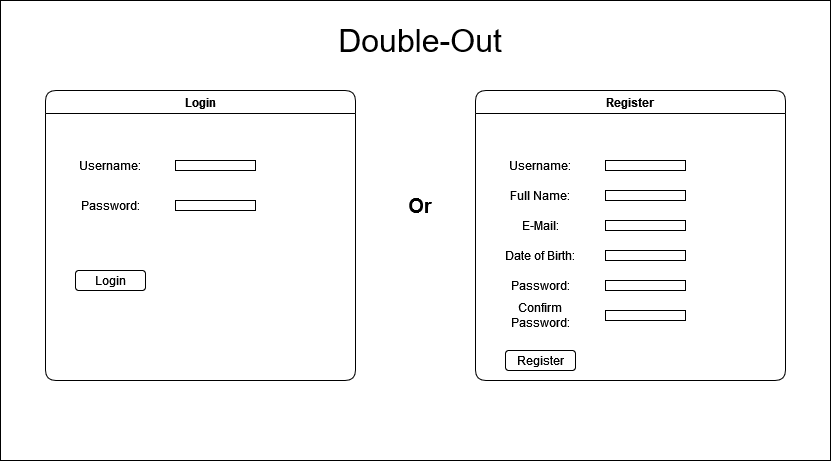

The diagram above was exported from draw.io. Its source (the exported page's mxGraphModel, read from the mxfile embedded in the PNG):
<mxGraphModel dx="1434" dy="698" grid="1" gridSize="10" guides="1" tooltips="1" connect="1" arrows="1" fold="1" page="1" pageScale="1" pageWidth="827" pageHeight="1169" math="0" shadow="0">
  <root>
    <mxCell id="0" />
    <mxCell id="1" parent="0" />
    <mxCell id="iVQtgZpi4ZerQL-JSBPL-2" value="" style="rounded=0;whiteSpace=wrap;html=1;" parent="1" vertex="1">
      <mxGeometry x="60" y="50" width="830" height="460" as="geometry" />
    </mxCell>
    <mxCell id="iVQtgZpi4ZerQL-JSBPL-8" value="&lt;div style=&quot;font-size: 32px;&quot; align=&quot;center&quot;&gt;&lt;font style=&quot;font-size: 32px;&quot;&gt;Double-Out&lt;/font&gt;&lt;/div&gt;" style="text;html=1;strokeColor=none;fillColor=none;align=center;verticalAlign=middle;whiteSpace=wrap;rounded=0;fontSize=32;" parent="1" vertex="1">
      <mxGeometry x="370" y="50" width="220" height="80" as="geometry" />
    </mxCell>
    <mxCell id="HTrKHEd0aA-0fRZltNit-214" value="Login" style="swimlane;whiteSpace=wrap;html=1;rounded=1;" parent="1" vertex="1">
      <mxGeometry x="105" y="140" width="310" height="290" as="geometry" />
    </mxCell>
    <mxCell id="HTrKHEd0aA-0fRZltNit-215" value="Username:" style="text;html=1;strokeColor=none;fillColor=none;align=center;verticalAlign=middle;whiteSpace=wrap;rounded=0;" parent="HTrKHEd0aA-0fRZltNit-214" vertex="1">
      <mxGeometry x="20" y="60" width="90" height="30" as="geometry" />
    </mxCell>
    <mxCell id="HTrKHEd0aA-0fRZltNit-216" value="" style="rounded=0;whiteSpace=wrap;html=1;" parent="HTrKHEd0aA-0fRZltNit-214" vertex="1">
      <mxGeometry x="130" y="70" width="80" height="10" as="geometry" />
    </mxCell>
    <mxCell id="HTrKHEd0aA-0fRZltNit-217" value="Password:" style="text;html=1;strokeColor=none;fillColor=none;align=center;verticalAlign=middle;whiteSpace=wrap;rounded=0;" parent="HTrKHEd0aA-0fRZltNit-214" vertex="1">
      <mxGeometry x="20" y="100" width="90" height="30" as="geometry" />
    </mxCell>
    <mxCell id="HTrKHEd0aA-0fRZltNit-218" value="" style="rounded=0;whiteSpace=wrap;html=1;" parent="HTrKHEd0aA-0fRZltNit-214" vertex="1">
      <mxGeometry x="130" y="110" width="80" height="10" as="geometry" />
    </mxCell>
    <mxCell id="HTrKHEd0aA-0fRZltNit-219" value="Login" style="rounded=1;whiteSpace=wrap;html=1;" parent="1" vertex="1">
      <mxGeometry x="135" y="320" width="70" height="20" as="geometry" />
    </mxCell>
    <mxCell id="HTrKHEd0aA-0fRZltNit-220" value="Register" style="swimlane;whiteSpace=wrap;html=1;rounded=1;" parent="1" vertex="1">
      <mxGeometry x="535" y="140" width="310" height="290" as="geometry" />
    </mxCell>
    <mxCell id="HTrKHEd0aA-0fRZltNit-221" value="Username:" style="text;html=1;strokeColor=none;fillColor=none;align=center;verticalAlign=middle;whiteSpace=wrap;rounded=0;" parent="HTrKHEd0aA-0fRZltNit-220" vertex="1">
      <mxGeometry x="20" y="60" width="90" height="30" as="geometry" />
    </mxCell>
    <mxCell id="HTrKHEd0aA-0fRZltNit-222" value="" style="rounded=0;whiteSpace=wrap;html=1;" parent="HTrKHEd0aA-0fRZltNit-220" vertex="1">
      <mxGeometry x="130" y="70" width="80" height="10" as="geometry" />
    </mxCell>
    <mxCell id="HTrKHEd0aA-0fRZltNit-223" value="Password:" style="text;html=1;strokeColor=none;fillColor=none;align=center;verticalAlign=middle;whiteSpace=wrap;rounded=0;" parent="HTrKHEd0aA-0fRZltNit-220" vertex="1">
      <mxGeometry x="20" y="180" width="90" height="30" as="geometry" />
    </mxCell>
    <mxCell id="HTrKHEd0aA-0fRZltNit-224" value="" style="rounded=0;whiteSpace=wrap;html=1;" parent="HTrKHEd0aA-0fRZltNit-220" vertex="1">
      <mxGeometry x="130" y="190" width="80" height="10" as="geometry" />
    </mxCell>
    <mxCell id="HTrKHEd0aA-0fRZltNit-226" value="Full Name:" style="text;html=1;strokeColor=none;fillColor=none;align=center;verticalAlign=middle;whiteSpace=wrap;rounded=0;" parent="HTrKHEd0aA-0fRZltNit-220" vertex="1">
      <mxGeometry x="20" y="90" width="90" height="30" as="geometry" />
    </mxCell>
    <mxCell id="HTrKHEd0aA-0fRZltNit-228" value="" style="rounded=0;whiteSpace=wrap;html=1;" parent="HTrKHEd0aA-0fRZltNit-220" vertex="1">
      <mxGeometry x="130" y="100" width="80" height="10" as="geometry" />
    </mxCell>
    <mxCell id="HTrKHEd0aA-0fRZltNit-229" value="E-Mail:" style="text;html=1;strokeColor=none;fillColor=none;align=center;verticalAlign=middle;whiteSpace=wrap;rounded=0;" parent="HTrKHEd0aA-0fRZltNit-220" vertex="1">
      <mxGeometry x="20" y="120" width="90" height="30" as="geometry" />
    </mxCell>
    <mxCell id="HTrKHEd0aA-0fRZltNit-230" value="" style="rounded=0;whiteSpace=wrap;html=1;" parent="HTrKHEd0aA-0fRZltNit-220" vertex="1">
      <mxGeometry x="130" y="130" width="80" height="10" as="geometry" />
    </mxCell>
    <mxCell id="HTrKHEd0aA-0fRZltNit-231" value="Date of Birth:" style="text;html=1;strokeColor=none;fillColor=none;align=center;verticalAlign=middle;whiteSpace=wrap;rounded=0;" parent="HTrKHEd0aA-0fRZltNit-220" vertex="1">
      <mxGeometry x="20" y="150" width="90" height="30" as="geometry" />
    </mxCell>
    <mxCell id="HTrKHEd0aA-0fRZltNit-225" value="Or" style="text;html=1;strokeColor=none;fillColor=none;align=center;verticalAlign=middle;whiteSpace=wrap;rounded=0;fontSize=20;fontStyle=1" parent="1" vertex="1">
      <mxGeometry x="450" y="240" width="60" height="30" as="geometry" />
    </mxCell>
    <mxCell id="HTrKHEd0aA-0fRZltNit-232" value="" style="rounded=0;whiteSpace=wrap;html=1;" parent="1" vertex="1">
      <mxGeometry x="665" y="300" width="80" height="10" as="geometry" />
    </mxCell>
    <mxCell id="HTrKHEd0aA-0fRZltNit-234" value="Confirm Password:" style="text;html=1;strokeColor=none;fillColor=none;align=center;verticalAlign=middle;whiteSpace=wrap;rounded=0;" parent="1" vertex="1">
      <mxGeometry x="555" y="350" width="90" height="30" as="geometry" />
    </mxCell>
    <mxCell id="HTrKHEd0aA-0fRZltNit-235" value="" style="rounded=0;whiteSpace=wrap;html=1;" parent="1" vertex="1">
      <mxGeometry x="665" y="360" width="80" height="10" as="geometry" />
    </mxCell>
    <mxCell id="HTrKHEd0aA-0fRZltNit-236" value="Register" style="rounded=1;whiteSpace=wrap;html=1;" parent="1" vertex="1">
      <mxGeometry x="565" y="400" width="70" height="20" as="geometry" />
    </mxCell>
  </root>
</mxGraphModel>